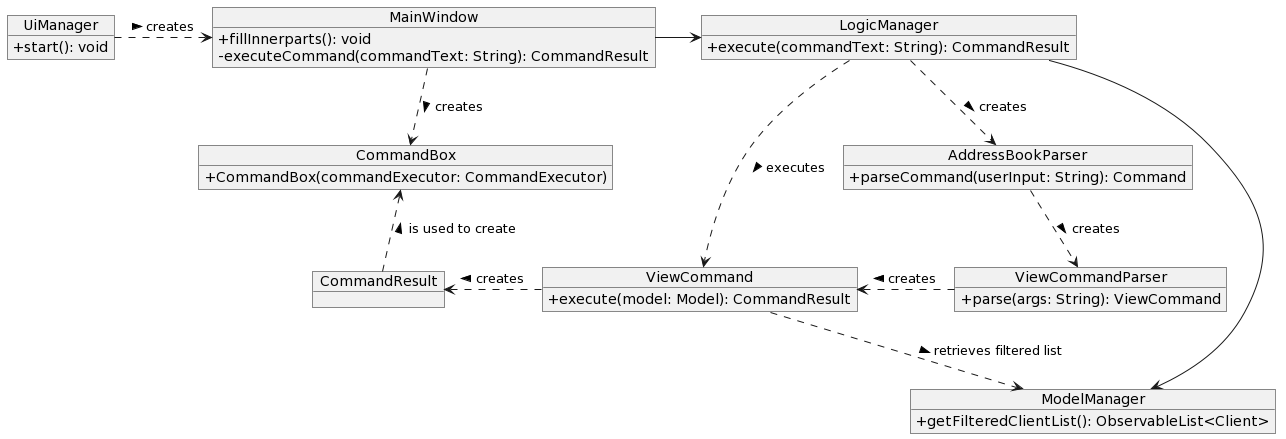

The diagram above was rendered by PlantUML. Its source (embedded in the PNG):
@startuml
skinparam classAttributeIconSize 0
skinparam usecaseAttributeIconSize 0
skinparam classAttributeFontSize 0
skinparam usecaseAttributeFontSize 0

object UiManager {
+ start(): void
}

object MainWindow {
+ fillInnerparts(): void
- executeCommand(commandText: String): CommandResult
}

object LogicManager {
+ execute(commandText: String): CommandResult
}

object AddressBookParser {
+ parseCommand(userInput: String): Command
}

object ViewCommandParser {
+ parse(args: String): ViewCommand
}

object ViewCommand {
+ execute(model: Model): CommandResult
}

object CommandResult {
}

object CommandBox {
+ CommandBox(commandExecutor: CommandExecutor)
}

object ModelManager {
+ getFilteredClientList(): ObservableList<Client>
}

UiManager .> MainWindow : creates >
MainWindow -> LogicManager
MainWindow ..> CommandBox : creates >
LogicManager ..> AddressBookParser : creates >
LogicManager --> ModelManager
AddressBookParser ..> ViewCommandParser : creates >
ViewCommand <. ViewCommandParser : creates <
CommandResult <. ViewCommand : creates <
ViewCommand ..> ModelManager: retrieves filtered list >
LogicManager ..> ViewCommand : executes >
CommandBox <.. CommandResult : is used to create <
@enduml